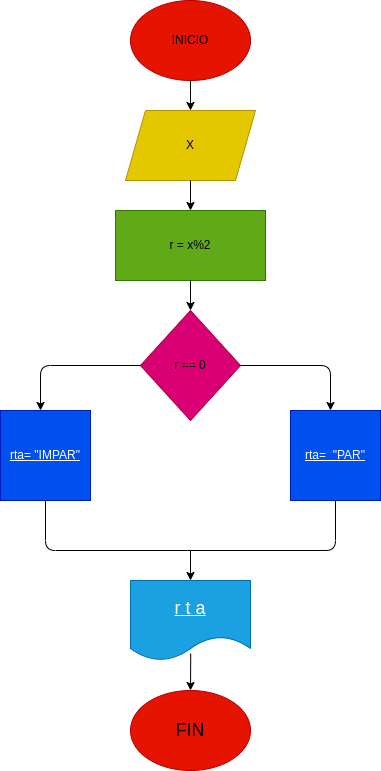

The diagram above was exported from draw.io. Its source (the exported page's mxGraphModel, read from the mxfile embedded in the PNG):
<mxGraphModel dx="872" dy="537" grid="1" gridSize="10" guides="1" tooltips="1" connect="1" arrows="1" fold="1" page="1" pageScale="1" pageWidth="3300" pageHeight="4681" math="0" shadow="0">
  <root>
    <mxCell id="0" />
    <mxCell id="1" parent="0" />
    <mxCell id="2" value="&lt;font color=&quot;#000000&quot;&gt;INICIO&lt;/font&gt;" style="ellipse;whiteSpace=wrap;html=1;fillColor=#e51400;fontColor=#ffffff;strokeColor=#B20000;" vertex="1" parent="1">
      <mxGeometry x="340" y="10" width="120" height="80" as="geometry" />
    </mxCell>
    <mxCell id="3" value="" style="endArrow=classic;html=1;fontColor=#000000;exitX=0.5;exitY=1;exitDx=0;exitDy=0;" edge="1" parent="1" source="2" target="4">
      <mxGeometry width="50" height="50" relative="1" as="geometry">
        <mxPoint x="420" y="300" as="sourcePoint" />
        <mxPoint x="400" y="130" as="targetPoint" />
      </mxGeometry>
    </mxCell>
    <mxCell id="4" value="X" style="shape=parallelogram;perimeter=parallelogramPerimeter;whiteSpace=wrap;html=1;fixedSize=1;fontColor=#000000;fillColor=#e3c800;strokeColor=#B09500;" vertex="1" parent="1">
      <mxGeometry x="335" y="120" width="130" height="70" as="geometry" />
    </mxCell>
    <mxCell id="5" value="&lt;font color=&quot;#000000&quot;&gt;r = x%2&lt;/font&gt;" style="rounded=0;whiteSpace=wrap;html=1;fontColor=#ffffff;fillColor=#60a917;strokeColor=#2D7600;" vertex="1" parent="1">
      <mxGeometry x="325" y="220" width="150" height="70" as="geometry" />
    </mxCell>
    <mxCell id="6" value="" style="endArrow=classic;html=1;fontColor=#000000;exitX=0.5;exitY=1;exitDx=0;exitDy=0;" edge="1" parent="1" source="4">
      <mxGeometry width="50" height="50" relative="1" as="geometry">
        <mxPoint x="420" y="300" as="sourcePoint" />
        <mxPoint x="400" y="220" as="targetPoint" />
      </mxGeometry>
    </mxCell>
    <mxCell id="7" value="" style="endArrow=classic;html=1;fontColor=#000000;exitX=0.5;exitY=1;exitDx=0;exitDy=0;" edge="1" parent="1" source="5" target="8">
      <mxGeometry width="50" height="50" relative="1" as="geometry">
        <mxPoint x="420" y="300" as="sourcePoint" />
        <mxPoint x="400" y="330" as="targetPoint" />
      </mxGeometry>
    </mxCell>
    <mxCell id="8" value="&lt;font color=&quot;#000000&quot;&gt;r == 0&lt;/font&gt;" style="rhombus;whiteSpace=wrap;html=1;fontColor=#ffffff;fillColor=#d80073;strokeColor=#A50040;" vertex="1" parent="1">
      <mxGeometry x="350" y="320" width="100" height="110" as="geometry" />
    </mxCell>
    <mxCell id="9" value="" style="endArrow=classic;html=1;fontColor=#000000;exitX=1;exitY=0.5;exitDx=0;exitDy=0;" edge="1" parent="1" source="8">
      <mxGeometry width="50" height="50" relative="1" as="geometry">
        <mxPoint x="420" y="300" as="sourcePoint" />
        <mxPoint x="540" y="420" as="targetPoint" />
        <Array as="points">
          <mxPoint x="540" y="375" />
        </Array>
      </mxGeometry>
    </mxCell>
    <mxCell id="10" value="&lt;u&gt;rta=&amp;nbsp; &quot;PAR&quot;&lt;/u&gt;" style="whiteSpace=wrap;html=1;aspect=fixed;fontColor=#ffffff;fillColor=#0050ef;strokeColor=#001DBC;" vertex="1" parent="1">
      <mxGeometry x="500" y="420" width="90" height="90" as="geometry" />
    </mxCell>
    <mxCell id="11" value="&lt;u&gt;rta= &quot;IMPAR&quot;&lt;/u&gt;" style="whiteSpace=wrap;html=1;aspect=fixed;fontColor=#ffffff;fillColor=#0050ef;strokeColor=#001DBC;" vertex="1" parent="1">
      <mxGeometry x="210" y="420" width="90" height="90" as="geometry" />
    </mxCell>
    <mxCell id="12" value="" style="endArrow=classic;html=1;fontColor=#000000;exitX=1;exitY=0.5;exitDx=0;exitDy=0;" edge="1" parent="1">
      <mxGeometry width="50" height="50" relative="1" as="geometry">
        <mxPoint x="350" y="375" as="sourcePoint" />
        <mxPoint x="250" y="420" as="targetPoint" />
        <Array as="points">
          <mxPoint x="250" y="375" />
        </Array>
      </mxGeometry>
    </mxCell>
    <mxCell id="13" value="" style="endArrow=classic;html=1;fontColor=#FFFFFF;" edge="1" parent="1">
      <mxGeometry width="50" height="50" relative="1" as="geometry">
        <mxPoint x="400" y="560" as="sourcePoint" />
        <mxPoint x="400" y="590" as="targetPoint" />
      </mxGeometry>
    </mxCell>
    <mxCell id="14" value="" style="endArrow=none;html=1;fontColor=#FFFFFF;exitX=0.5;exitY=1;exitDx=0;exitDy=0;entryX=0.5;entryY=1;entryDx=0;entryDy=0;" edge="1" parent="1" source="11" target="10">
      <mxGeometry width="50" height="50" relative="1" as="geometry">
        <mxPoint x="420" y="400" as="sourcePoint" />
        <mxPoint x="470" y="350" as="targetPoint" />
        <Array as="points">
          <mxPoint x="255" y="560" />
          <mxPoint x="545" y="560" />
        </Array>
      </mxGeometry>
    </mxCell>
    <mxCell id="15" value="&lt;font style=&quot;font-size: 18px;&quot;&gt;&lt;u&gt;r t a&lt;/u&gt;&lt;/font&gt;" style="shape=document;whiteSpace=wrap;html=1;boundedLbl=1;fontColor=#ffffff;fillColor=#1ba1e2;strokeColor=#006EAF;" vertex="1" parent="1">
      <mxGeometry x="340" y="590" width="120" height="80" as="geometry" />
    </mxCell>
    <mxCell id="16" value="" style="endArrow=classic;html=1;fontSize=18;fontColor=#FFFFFF;exitX=0.502;exitY=0.913;exitDx=0;exitDy=0;exitPerimeter=0;" edge="1" parent="1" source="15">
      <mxGeometry width="50" height="50" relative="1" as="geometry">
        <mxPoint x="420" y="590" as="sourcePoint" />
        <mxPoint x="400" y="700" as="targetPoint" />
      </mxGeometry>
    </mxCell>
    <mxCell id="17" value="&lt;font color=&quot;#000000&quot;&gt;FIN&lt;/font&gt;" style="ellipse;whiteSpace=wrap;html=1;fontSize=18;fontColor=#ffffff;fillColor=#e51400;strokeColor=#B20000;" vertex="1" parent="1">
      <mxGeometry x="340" y="700" width="120" height="80" as="geometry" />
    </mxCell>
  </root>
</mxGraphModel>